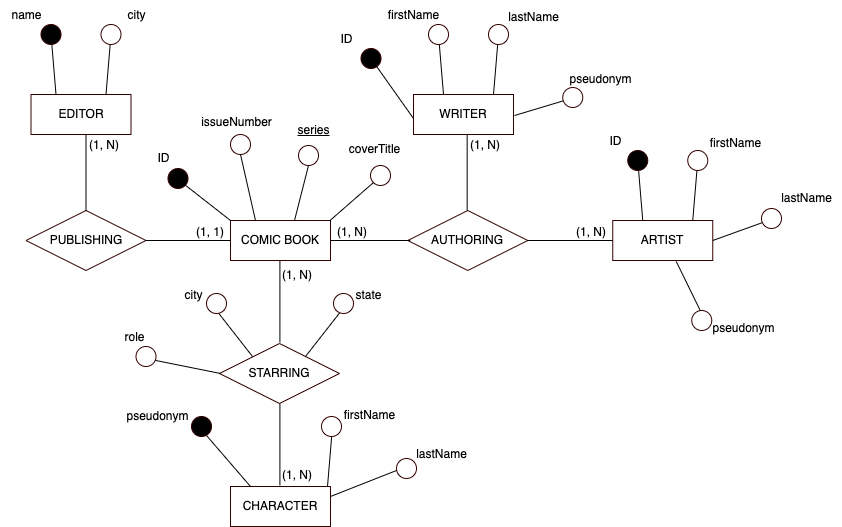

The diagram above was exported from draw.io. Its source (the exported page's mxGraphModel, read from the mxfile embedded in the PNG):
<mxGraphModel dx="1950" dy="-375" grid="1" gridSize="10" guides="1" tooltips="1" connect="1" arrows="1" fold="1" page="1" pageScale="1" pageWidth="850" pageHeight="1100" math="0" shadow="0" extFonts="Permanent Marker^https://fonts.googleapis.com/css?family=Permanent+Marker">
  <root>
    <mxCell id="0" />
    <mxCell id="1" parent="0" />
    <mxCell id="2" style="edgeStyle=none;rounded=0;orthogonalLoop=1;jettySize=auto;html=1;exitX=0.75;exitY=0;exitDx=0;exitDy=0;startArrow=none;" edge="1" source="8" parent="1">
      <mxGeometry relative="1" as="geometry">
        <mxPoint x="-303.5" y="1154" as="targetPoint" />
      </mxGeometry>
    </mxCell>
    <mxCell id="3" style="edgeStyle=none;rounded=0;orthogonalLoop=1;jettySize=auto;html=1;exitX=0.25;exitY=0;exitDx=0;exitDy=0;" edge="1" source="4" parent="1">
      <mxGeometry relative="1" as="geometry">
        <mxPoint x="-363.5" y="1154" as="targetPoint" />
      </mxGeometry>
    </mxCell>
    <mxCell id="4" value="EDITOR" style="whiteSpace=wrap;html=1;align=center;shadow=0;sketch=0;fillStyle=solid;strokeColor=#330000;strokeWidth=1;fillColor=#FFFFFF;" vertex="1" parent="1">
      <mxGeometry x="-383.5" y="1214" width="100" height="40" as="geometry" />
    </mxCell>
    <mxCell id="5" value="WRITER" style="whiteSpace=wrap;html=1;align=center;shadow=0;sketch=0;fillStyle=solid;strokeColor=#330000;strokeWidth=1;fillColor=#FFFFFF;" vertex="1" parent="1">
      <mxGeometry x="-1" y="1214" width="100" height="40" as="geometry" />
    </mxCell>
    <mxCell id="6" value="name" style="text;html=1;align=center;verticalAlign=middle;resizable=0;points=[];autosize=1;strokeColor=none;fillColor=none;" vertex="1" parent="1">
      <mxGeometry x="-413.5" y="1120" width="50" height="30" as="geometry" />
    </mxCell>
    <mxCell id="7" value="" style="edgeStyle=none;rounded=0;orthogonalLoop=1;jettySize=auto;html=1;exitX=0.75;exitY=0;exitDx=0;exitDy=0;endArrow=none;" edge="1" source="4" target="8" parent="1">
      <mxGeometry relative="1" as="geometry">
        <mxPoint x="-303.5" y="1154" as="targetPoint" />
        <mxPoint x="-308.5" y="1214" as="sourcePoint" />
      </mxGeometry>
    </mxCell>
    <mxCell id="8" value="" style="ellipse;whiteSpace=wrap;html=1;fillColor=#FFFFFF;strokeColor=#330000;shadow=0;sketch=0;fillStyle=solid;strokeWidth=1;" vertex="1" parent="1">
      <mxGeometry x="-313.5" y="1144" width="20" height="20" as="geometry" />
    </mxCell>
    <mxCell id="9" value="" style="ellipse;whiteSpace=wrap;html=1;fillColor=#000000;strokeColor=#330000;shadow=0;sketch=0;fillStyle=solid;strokeWidth=1;" vertex="1" parent="1">
      <mxGeometry x="-373.5" y="1144" width="20" height="20" as="geometry" />
    </mxCell>
    <mxCell id="10" value="city" style="text;html=1;align=center;verticalAlign=middle;resizable=0;points=[];autosize=1;strokeColor=none;fillColor=none;" vertex="1" parent="1">
      <mxGeometry x="-298.5" y="1120" width="40" height="30" as="geometry" />
    </mxCell>
    <mxCell id="11" style="edgeStyle=none;rounded=0;orthogonalLoop=1;jettySize=auto;html=1;exitX=0.75;exitY=0;exitDx=0;exitDy=0;startArrow=none;" edge="1" source="15" parent="1">
      <mxGeometry relative="1" as="geometry">
        <mxPoint x="84" y="1154" as="targetPoint" />
      </mxGeometry>
    </mxCell>
    <mxCell id="12" style="edgeStyle=none;rounded=0;orthogonalLoop=1;jettySize=auto;html=1;exitX=0.25;exitY=0;exitDx=0;exitDy=0;" edge="1" parent="1">
      <mxGeometry relative="1" as="geometry">
        <mxPoint x="24" y="1154" as="targetPoint" />
        <mxPoint x="29" y="1214" as="sourcePoint" />
      </mxGeometry>
    </mxCell>
    <mxCell id="13" value="firstName" style="text;html=1;align=center;verticalAlign=middle;resizable=0;points=[];autosize=1;strokeColor=none;fillColor=none;" vertex="1" parent="1">
      <mxGeometry x="-36" y="1120" width="70" height="30" as="geometry" />
    </mxCell>
    <mxCell id="14" value="" style="edgeStyle=none;rounded=0;orthogonalLoop=1;jettySize=auto;html=1;exitX=0.75;exitY=0;exitDx=0;exitDy=0;endArrow=none;" edge="1" target="15" parent="1">
      <mxGeometry relative="1" as="geometry">
        <mxPoint x="84" y="1154" as="targetPoint" />
        <mxPoint x="79" y="1214" as="sourcePoint" />
      </mxGeometry>
    </mxCell>
    <mxCell id="15" value="" style="ellipse;whiteSpace=wrap;html=1;fillColor=#FFFFFF;strokeColor=#330000;shadow=0;sketch=0;fillStyle=solid;strokeWidth=1;" vertex="1" parent="1">
      <mxGeometry x="74" y="1144" width="20" height="20" as="geometry" />
    </mxCell>
    <mxCell id="16" value="" style="ellipse;whiteSpace=wrap;html=1;fillColor=#FFFFFF;strokeColor=#330000;shadow=0;sketch=0;fillStyle=solid;strokeWidth=1;" vertex="1" parent="1">
      <mxGeometry x="14" y="1144" width="20" height="20" as="geometry" />
    </mxCell>
    <mxCell id="17" value="lastName" style="text;html=1;align=center;verticalAlign=middle;resizable=0;points=[];autosize=1;strokeColor=none;fillColor=none;" vertex="1" parent="1">
      <mxGeometry x="84" y="1122" width="70" height="30" as="geometry" />
    </mxCell>
    <mxCell id="18" value="PUBLISHING" style="shape=rhombus;perimeter=rhombusPerimeter;whiteSpace=wrap;html=1;align=center;shadow=0;sketch=0;fillStyle=solid;strokeColor=#330000;strokeWidth=1;fillColor=#FFFFFF;" vertex="1" parent="1">
      <mxGeometry x="-388.5" y="1330" width="120" height="60" as="geometry" />
    </mxCell>
    <mxCell id="19" value="" style="endArrow=none;html=1;rounded=0;" edge="1" target="18" parent="1">
      <mxGeometry relative="1" as="geometry">
        <mxPoint x="-328.5" y="1254" as="sourcePoint" />
        <mxPoint x="-253.5" y="1254" as="targetPoint" />
      </mxGeometry>
    </mxCell>
    <mxCell id="20" value="(1, N)" style="resizable=0;html=1;align=left;verticalAlign=bottom;shadow=0;sketch=0;fillStyle=solid;strokeColor=#330000;strokeWidth=1;fillColor=#FFFFFF;" connectable="0" vertex="1" parent="19">
      <mxGeometry x="-1" relative="1" as="geometry">
        <mxPoint x="1" y="19" as="offset" />
      </mxGeometry>
    </mxCell>
    <mxCell id="21" value="COMIC BOOK" style="whiteSpace=wrap;html=1;align=center;shadow=0;sketch=0;fillStyle=solid;strokeColor=#330000;strokeWidth=1;fillColor=#FFFFFF;" vertex="1" parent="1">
      <mxGeometry x="-184" y="1340" width="100" height="40" as="geometry" />
    </mxCell>
    <mxCell id="22" value="" style="endArrow=none;html=1;rounded=0;" edge="1" parent="1">
      <mxGeometry relative="1" as="geometry">
        <mxPoint x="-269.5" y="1360" as="sourcePoint" />
        <mxPoint x="-184" y="1360" as="targetPoint" />
      </mxGeometry>
    </mxCell>
    <mxCell id="23" value="(1, 1)" style="resizable=0;html=1;align=left;verticalAlign=bottom;shadow=0;sketch=0;fillStyle=solid;strokeColor=#330000;strokeWidth=1;fillColor=#FFFFFF;" connectable="0" vertex="1" parent="22">
      <mxGeometry x="-1" relative="1" as="geometry">
        <mxPoint x="49" as="offset" />
      </mxGeometry>
    </mxCell>
    <mxCell id="24" value="ARTIST" style="whiteSpace=wrap;html=1;align=center;shadow=0;sketch=0;fillStyle=solid;strokeColor=#330000;strokeWidth=1;fillColor=#FFFFFF;" vertex="1" parent="1">
      <mxGeometry x="198.25" y="1340" width="100" height="40" as="geometry" />
    </mxCell>
    <mxCell id="25" value="AUTHORING" style="shape=rhombus;perimeter=rhombusPerimeter;whiteSpace=wrap;html=1;align=center;shadow=0;sketch=0;fillStyle=solid;strokeColor=#330000;strokeWidth=1;fillColor=#FFFFFF;" vertex="1" parent="1">
      <mxGeometry x="-6.75" y="1330" width="120" height="60" as="geometry" />
    </mxCell>
    <mxCell id="26" value="" style="endArrow=none;html=1;rounded=0;" edge="1" parent="1">
      <mxGeometry relative="1" as="geometry">
        <mxPoint x="-84.25" y="1360" as="sourcePoint" />
        <mxPoint x="-4.25" y="1360" as="targetPoint" />
      </mxGeometry>
    </mxCell>
    <mxCell id="27" value="(1, N)" style="resizable=0;html=1;align=left;verticalAlign=bottom;shadow=0;sketch=0;fillStyle=solid;strokeColor=#330000;strokeWidth=1;fillColor=#FFFFFF;" connectable="0" vertex="1" parent="26">
      <mxGeometry x="-1" relative="1" as="geometry">
        <mxPoint x="5" as="offset" />
      </mxGeometry>
    </mxCell>
    <mxCell id="28" value="" style="endArrow=none;html=1;rounded=0;" edge="1" parent="1">
      <mxGeometry relative="1" as="geometry">
        <mxPoint x="112.75" y="1360" as="sourcePoint" />
        <mxPoint x="198.25" y="1360" as="targetPoint" />
      </mxGeometry>
    </mxCell>
    <mxCell id="29" value="(1, N)" style="resizable=0;html=1;align=left;verticalAlign=bottom;shadow=0;sketch=0;fillStyle=solid;strokeColor=#330000;strokeWidth=1;fillColor=#FFFFFF;" connectable="0" vertex="1" parent="28">
      <mxGeometry x="-1" relative="1" as="geometry">
        <mxPoint x="47" as="offset" />
      </mxGeometry>
    </mxCell>
    <mxCell id="30" style="edgeStyle=none;rounded=0;orthogonalLoop=1;jettySize=auto;html=1;exitX=0.75;exitY=0;exitDx=0;exitDy=0;startArrow=none;" edge="1" source="34" parent="1">
      <mxGeometry relative="1" as="geometry">
        <mxPoint x="283.25" y="1280" as="targetPoint" />
      </mxGeometry>
    </mxCell>
    <mxCell id="31" style="edgeStyle=none;rounded=0;orthogonalLoop=1;jettySize=auto;html=1;exitX=0.25;exitY=0;exitDx=0;exitDy=0;" edge="1" parent="1">
      <mxGeometry relative="1" as="geometry">
        <mxPoint x="223.25" y="1280" as="targetPoint" />
        <mxPoint x="228.25" y="1340" as="sourcePoint" />
      </mxGeometry>
    </mxCell>
    <mxCell id="32" value="ID" style="text;html=1;align=center;verticalAlign=middle;resizable=0;points=[];autosize=1;strokeColor=none;fillColor=none;" vertex="1" parent="1">
      <mxGeometry x="181.25" y="1246" width="40" height="30" as="geometry" />
    </mxCell>
    <mxCell id="33" value="" style="edgeStyle=none;rounded=0;orthogonalLoop=1;jettySize=auto;html=1;exitX=0.75;exitY=0;exitDx=0;exitDy=0;endArrow=none;" edge="1" target="34" parent="1">
      <mxGeometry relative="1" as="geometry">
        <mxPoint x="283.25" y="1280" as="targetPoint" />
        <mxPoint x="278.25" y="1340" as="sourcePoint" />
      </mxGeometry>
    </mxCell>
    <mxCell id="34" value="" style="ellipse;whiteSpace=wrap;html=1;fillColor=#FFFFFF;strokeColor=#330000;shadow=0;sketch=0;fillStyle=solid;strokeWidth=1;" vertex="1" parent="1">
      <mxGeometry x="273.25" y="1270" width="20" height="20" as="geometry" />
    </mxCell>
    <mxCell id="35" value="" style="ellipse;whiteSpace=wrap;html=1;fillColor=#000000;strokeColor=#330000;shadow=0;sketch=0;fillStyle=solid;strokeWidth=1;" vertex="1" parent="1">
      <mxGeometry x="213.25" y="1270" width="20" height="20" as="geometry" />
    </mxCell>
    <mxCell id="36" value="firstName" style="text;html=1;align=center;verticalAlign=middle;resizable=0;points=[];autosize=1;strokeColor=none;fillColor=none;" vertex="1" parent="1">
      <mxGeometry x="286.25" y="1248" width="70" height="30" as="geometry" />
    </mxCell>
    <mxCell id="37" value="" style="endArrow=none;html=1;rounded=0;" edge="1" parent="1">
      <mxGeometry width="50" height="50" relative="1" as="geometry">
        <mxPoint x="261.75" y="1381" as="sourcePoint" />
        <mxPoint x="285.75" y="1430" as="targetPoint" />
      </mxGeometry>
    </mxCell>
    <mxCell id="38" value="" style="ellipse;whiteSpace=wrap;html=1;aspect=fixed;shadow=0;sketch=0;fillStyle=solid;strokeColor=#330000;strokeWidth=1;fillColor=#FFFFFF;" vertex="1" parent="1">
      <mxGeometry x="277.25" y="1430" width="20" height="20" as="geometry" />
    </mxCell>
    <mxCell id="39" value="" style="endArrow=none;html=1;rounded=0;" edge="1" parent="1">
      <mxGeometry relative="1" as="geometry">
        <mxPoint x="52.659999999999854" y="1254" as="sourcePoint" />
        <mxPoint x="52.659999999999854" y="1330" as="targetPoint" />
      </mxGeometry>
    </mxCell>
    <mxCell id="40" value="(1, N)" style="resizable=0;html=1;align=left;verticalAlign=bottom;shadow=0;sketch=0;fillStyle=solid;strokeColor=#330000;strokeWidth=1;fillColor=#FFFFFF;" connectable="0" vertex="1" parent="39">
      <mxGeometry x="-1" relative="1" as="geometry">
        <mxPoint x="1" y="19" as="offset" />
      </mxGeometry>
    </mxCell>
    <mxCell id="41" value="pseudonym" style="text;html=1;align=center;verticalAlign=middle;resizable=0;points=[];autosize=1;strokeColor=none;fillColor=none;" vertex="1" parent="1">
      <mxGeometry x="284.25" y="1433" width="90" height="30" as="geometry" />
    </mxCell>
    <mxCell id="42" value="" style="endArrow=none;html=1;rounded=0;" edge="1" parent="1">
      <mxGeometry width="50" height="50" relative="1" as="geometry">
        <mxPoint x="100" y="1235" as="sourcePoint" />
        <mxPoint x="150" y="1220" as="targetPoint" />
      </mxGeometry>
    </mxCell>
    <mxCell id="43" value="" style="ellipse;whiteSpace=wrap;html=1;aspect=fixed;shadow=0;sketch=0;fillStyle=solid;strokeColor=#330000;strokeWidth=1;fillColor=#FFFFFF;flipV=1;" vertex="1" parent="1">
      <mxGeometry x="148.25" y="1207" width="20" height="20" as="geometry" />
    </mxCell>
    <mxCell id="44" value="pseudonym" style="text;html=1;align=center;verticalAlign=middle;resizable=0;points=[];autosize=1;strokeColor=none;fillColor=none;flipV=1;" vertex="1" parent="1">
      <mxGeometry x="141.25" y="1184" width="90" height="30" as="geometry" />
    </mxCell>
    <mxCell id="45" value="" style="endArrow=none;html=1;rounded=0;" edge="1" parent="1">
      <mxGeometry relative="1" as="geometry">
        <mxPoint x="-134.59000000000015" y="1462" as="sourcePoint" />
        <mxPoint x="-134.59000000000015" y="1380" as="targetPoint" />
      </mxGeometry>
    </mxCell>
    <mxCell id="46" value="(1, N)" style="resizable=0;html=1;align=left;verticalAlign=bottom;shadow=0;sketch=0;fillStyle=solid;strokeColor=#330000;strokeWidth=1;fillColor=#FFFFFF;" connectable="0" vertex="1" parent="45">
      <mxGeometry x="-1" relative="1" as="geometry">
        <mxPoint x="1" y="-59" as="offset" />
      </mxGeometry>
    </mxCell>
    <mxCell id="47" value="STARRING" style="shape=rhombus;perimeter=rhombusPerimeter;whiteSpace=wrap;html=1;align=center;shadow=0;sketch=0;fillStyle=solid;strokeColor=#330000;strokeWidth=1;fillColor=#FFFFFF;" vertex="1" parent="1">
      <mxGeometry x="-195" y="1463" width="120" height="60" as="geometry" />
    </mxCell>
    <mxCell id="48" value="" style="endArrow=none;html=1;rounded=0;" edge="1" parent="1">
      <mxGeometry relative="1" as="geometry">
        <mxPoint x="-134.59000000000015" y="1605" as="sourcePoint" />
        <mxPoint x="-134.59000000000015" y="1523" as="targetPoint" />
      </mxGeometry>
    </mxCell>
    <mxCell id="49" value="(1, N)" style="resizable=0;html=1;align=left;verticalAlign=bottom;shadow=0;sketch=0;fillStyle=solid;strokeColor=#330000;strokeWidth=1;fillColor=#FFFFFF;" connectable="0" vertex="1" parent="48">
      <mxGeometry x="-1" relative="1" as="geometry">
        <mxPoint x="1" y="-2" as="offset" />
      </mxGeometry>
    </mxCell>
    <mxCell id="50" value="CHARACTER" style="whiteSpace=wrap;html=1;align=center;shadow=0;sketch=0;fillStyle=solid;strokeColor=#330000;strokeWidth=1;fillColor=#FFFFFF;" vertex="1" parent="1">
      <mxGeometry x="-184" y="1606" width="100" height="40" as="geometry" />
    </mxCell>
    <mxCell id="51" value="firstName" style="text;html=1;align=center;verticalAlign=middle;resizable=0;points=[];autosize=1;strokeColor=none;fillColor=none;" vertex="1" parent="1">
      <mxGeometry x="-80.5" y="1520" width="70" height="30" as="geometry" />
    </mxCell>
    <mxCell id="52" value="" style="edgeStyle=none;rounded=0;orthogonalLoop=1;jettySize=auto;html=1;exitX=0.75;exitY=0;exitDx=0;exitDy=0;endArrow=none;" edge="1" parent="1">
      <mxGeometry relative="1" as="geometry">
        <mxPoint x="-82.83045479853718" y="1555.9654575824497" as="targetPoint" />
        <mxPoint x="-87" y="1606" as="sourcePoint" />
      </mxGeometry>
    </mxCell>
    <mxCell id="53" value="" style="ellipse;whiteSpace=wrap;html=1;fillColor=#FFFFFF;strokeColor=#330000;shadow=0;sketch=0;fillStyle=solid;strokeWidth=1;" vertex="1" parent="1">
      <mxGeometry x="-18" y="1578" width="20" height="20" as="geometry" />
    </mxCell>
    <mxCell id="54" value="" style="ellipse;whiteSpace=wrap;html=1;fillColor=#FFFFFF;strokeColor=#330000;shadow=0;sketch=0;fillStyle=solid;strokeWidth=1;" vertex="1" parent="1">
      <mxGeometry x="-93" y="1536" width="20" height="20" as="geometry" />
    </mxCell>
    <mxCell id="55" value="lastName" style="text;html=1;align=center;verticalAlign=middle;resizable=0;points=[];autosize=1;strokeColor=none;fillColor=none;" vertex="1" parent="1">
      <mxGeometry x="-8" y="1559" width="70" height="30" as="geometry" />
    </mxCell>
    <mxCell id="56" value="" style="edgeStyle=none;rounded=0;orthogonalLoop=1;jettySize=auto;html=1;exitX=0.75;exitY=0;exitDx=0;exitDy=0;endArrow=none;" edge="1" parent="1">
      <mxGeometry relative="1" as="geometry">
        <mxPoint x="-18" y="1590" as="targetPoint" />
        <mxPoint x="-84" y="1616" as="sourcePoint" />
      </mxGeometry>
    </mxCell>
    <mxCell id="57" value="" style="endArrow=none;html=1;rounded=0;" edge="1" parent="1">
      <mxGeometry width="50" height="50" relative="1" as="geometry">
        <mxPoint x="-164" y="1606" as="sourcePoint" />
        <mxPoint x="-208" y="1555" as="targetPoint" />
      </mxGeometry>
    </mxCell>
    <mxCell id="58" value="" style="ellipse;whiteSpace=wrap;html=1;fillColor=#000000;strokeColor=#330000;shadow=0;sketch=0;fillStyle=solid;strokeWidth=1;" vertex="1" parent="1">
      <mxGeometry x="-223" y="1536" width="20" height="20" as="geometry" />
    </mxCell>
    <mxCell id="59" value="pseudonym" style="text;html=1;align=center;verticalAlign=middle;resizable=0;points=[];autosize=1;strokeColor=none;fillColor=none;flipV=1;" vertex="1" parent="1">
      <mxGeometry x="-302" y="1521" width="90" height="30" as="geometry" />
    </mxCell>
    <mxCell id="60" value="" style="endArrow=none;html=1;rounded=0;" edge="1" parent="1">
      <mxGeometry width="50" height="50" relative="1" as="geometry">
        <mxPoint x="-162" y="1476" as="sourcePoint" />
        <mxPoint x="-198" y="1430" as="targetPoint" />
      </mxGeometry>
    </mxCell>
    <mxCell id="61" value="" style="endArrow=none;html=1;rounded=0;" edge="1" parent="1">
      <mxGeometry width="50" height="50" relative="1" as="geometry">
        <mxPoint x="-73" y="1430" as="sourcePoint" />
        <mxPoint x="-109" y="1476" as="targetPoint" />
      </mxGeometry>
    </mxCell>
    <mxCell id="62" value="" style="ellipse;whiteSpace=wrap;html=1;fillColor=#FFFFFF;strokeColor=#330000;shadow=0;sketch=0;fillStyle=solid;strokeWidth=1;" vertex="1" parent="1">
      <mxGeometry x="-81" y="1413" width="20" height="20" as="geometry" />
    </mxCell>
    <mxCell id="63" value="" style="ellipse;whiteSpace=wrap;html=1;fillColor=#FFFFFF;strokeColor=#330000;shadow=0;sketch=0;fillStyle=solid;strokeWidth=1;" vertex="1" parent="1">
      <mxGeometry x="-208" y="1413" width="20" height="20" as="geometry" />
    </mxCell>
    <mxCell id="64" value="city" style="text;html=1;align=center;verticalAlign=middle;resizable=0;points=[];autosize=1;strokeColor=none;fillColor=none;" vertex="1" parent="1">
      <mxGeometry x="-241.5" y="1400" width="40" height="30" as="geometry" />
    </mxCell>
    <mxCell id="65" value="state" style="text;html=1;align=center;verticalAlign=middle;resizable=0;points=[];autosize=1;strokeColor=none;fillColor=none;" vertex="1" parent="1">
      <mxGeometry x="-71.5" y="1400" width="50" height="30" as="geometry" />
    </mxCell>
    <mxCell id="66" value="" style="endArrow=none;html=1;rounded=0;entryX=1;entryY=0.5;entryDx=0;entryDy=0;" edge="1" target="67" parent="1">
      <mxGeometry width="50" height="50" relative="1" as="geometry">
        <mxPoint x="-194" y="1493" as="sourcePoint" />
        <mxPoint x="-238" y="1544" as="targetPoint" />
      </mxGeometry>
    </mxCell>
    <mxCell id="67" value="" style="ellipse;whiteSpace=wrap;html=1;fillColor=#FFFFFF;strokeColor=#330000;shadow=0;sketch=0;fillStyle=solid;strokeWidth=1;flipV=1;flipH=0;direction=west;" vertex="1" parent="1">
      <mxGeometry x="-278.5" y="1466" width="20" height="20" as="geometry" />
    </mxCell>
    <mxCell id="68" value="role" style="text;html=1;align=center;verticalAlign=middle;resizable=0;points=[];autosize=1;strokeColor=none;fillColor=none;flipV=1;" vertex="1" parent="1">
      <mxGeometry x="-300" y="1442" width="40" height="30" as="geometry" />
    </mxCell>
    <mxCell id="69" value="" style="endArrow=none;html=1;rounded=0;exitX=0;exitY=1;exitDx=0;exitDy=0;" edge="1" source="70" parent="1">
      <mxGeometry width="50" height="50" relative="1" as="geometry">
        <mxPoint x="-60.500000000000455" y="1291" as="sourcePoint" />
        <mxPoint x="-84.50000000000045" y="1340" as="targetPoint" />
      </mxGeometry>
    </mxCell>
    <mxCell id="70" value="" style="ellipse;whiteSpace=wrap;html=1;aspect=fixed;shadow=0;sketch=0;fillStyle=solid;strokeColor=#330000;strokeWidth=1;fillColor=#FFFFFF;" vertex="1" parent="1">
      <mxGeometry x="-44" y="1285" width="20" height="20" as="geometry" />
    </mxCell>
    <mxCell id="71" value="" style="endArrow=none;html=1;rounded=0;exitX=0.5;exitY=1;exitDx=0;exitDy=0;entryX=0.25;entryY=0;entryDx=0;entryDy=0;" edge="1" source="72" target="21" parent="1">
      <mxGeometry width="50" height="50" relative="1" as="geometry">
        <mxPoint x="-201.50000000000045" y="1291" as="sourcePoint" />
        <mxPoint x="-177.50000000000045" y="1340" as="targetPoint" />
      </mxGeometry>
    </mxCell>
    <mxCell id="72" value="" style="ellipse;whiteSpace=wrap;html=1;aspect=fixed;shadow=0;sketch=0;fillStyle=solid;strokeColor=#330000;strokeWidth=1;fillColor=#FFFFFF;flipV=0;flipH=1;perimeterSpacing=0;" vertex="1" parent="1">
      <mxGeometry x="-184" y="1254" width="20" height="20" as="geometry" />
    </mxCell>
    <mxCell id="73" value="issueNumber" style="text;html=1;align=center;verticalAlign=middle;resizable=0;points=[];autosize=1;strokeColor=none;fillColor=none;flipV=0;flipH=1;" vertex="1" parent="1">
      <mxGeometry x="-223" y="1227" width="90" height="30" as="geometry" />
    </mxCell>
    <mxCell id="74" value="" style="endArrow=none;html=1;rounded=0;exitX=0.5;exitY=1;exitDx=0;exitDy=0;" edge="1" source="75" parent="1">
      <mxGeometry width="50" height="50" relative="1" as="geometry">
        <mxPoint x="-127" y="1284" as="sourcePoint" />
        <mxPoint x="-120" y="1340" as="targetPoint" />
      </mxGeometry>
    </mxCell>
    <mxCell id="75" value="" style="ellipse;whiteSpace=wrap;html=1;aspect=fixed;shadow=0;sketch=0;fillStyle=solid;strokeColor=#330000;strokeWidth=1;fillColor=#FFFFFF;" vertex="1" parent="1">
      <mxGeometry x="-116" y="1265" width="20" height="20" as="geometry" />
    </mxCell>
    <mxCell id="76" value="&lt;u&gt;series&lt;/u&gt;" style="text;html=1;align=center;verticalAlign=middle;resizable=0;points=[];autosize=1;strokeColor=none;fillColor=none;" vertex="1" parent="1">
      <mxGeometry x="-131.5" y="1235" width="60" height="30" as="geometry" />
    </mxCell>
    <mxCell id="77" value="coverTitle" style="text;html=1;align=center;verticalAlign=middle;resizable=0;points=[];autosize=1;strokeColor=none;fillColor=none;" vertex="1" parent="1">
      <mxGeometry x="-80" y="1254" width="80" height="30" as="geometry" />
    </mxCell>
    <mxCell id="78" style="edgeStyle=none;rounded=0;orthogonalLoop=1;jettySize=auto;html=1;exitX=0;exitY=0.25;exitDx=0;exitDy=0;" edge="1" parent="1">
      <mxGeometry relative="1" as="geometry">
        <mxPoint x="-43.5" y="1178" as="targetPoint" />
        <mxPoint x="-1" y="1238" as="sourcePoint" />
      </mxGeometry>
    </mxCell>
    <mxCell id="79" value="ID" style="text;html=1;align=center;verticalAlign=middle;resizable=0;points=[];autosize=1;strokeColor=none;fillColor=none;" vertex="1" parent="1">
      <mxGeometry x="-88.5" y="1144" width="40" height="30" as="geometry" />
    </mxCell>
    <mxCell id="80" value="" style="ellipse;whiteSpace=wrap;html=1;fillColor=#000000;strokeColor=#330000;shadow=0;sketch=0;fillStyle=solid;strokeWidth=1;" vertex="1" parent="1">
      <mxGeometry x="-53.5" y="1168" width="20" height="20" as="geometry" />
    </mxCell>
    <mxCell id="81" style="edgeStyle=none;rounded=0;orthogonalLoop=1;jettySize=auto;html=1;exitX=1;exitY=0.5;exitDx=0;exitDy=0;entryX=0;entryY=1;entryDx=0;entryDy=0;" edge="1" source="24" parent="1">
      <mxGeometry relative="1" as="geometry">
        <mxPoint x="361.9289321881347" y="1337.0710678118653" as="targetPoint" />
        <mxPoint x="332" y="1364" as="sourcePoint" />
      </mxGeometry>
    </mxCell>
    <mxCell id="82" value="lastName" style="text;html=1;align=center;verticalAlign=middle;resizable=0;points=[];autosize=1;strokeColor=none;fillColor=none;" vertex="1" parent="1">
      <mxGeometry x="357" y="1303" width="70" height="30" as="geometry" />
    </mxCell>
    <mxCell id="83" value="" style="ellipse;whiteSpace=wrap;html=1;fillColor=#FFFFFF;strokeColor=#330000;shadow=0;sketch=0;fillStyle=solid;strokeWidth=1;" vertex="1" parent="1">
      <mxGeometry x="347" y="1328" width="20" height="20" as="geometry" />
    </mxCell>
    <mxCell id="84" style="edgeStyle=none;rounded=0;orthogonalLoop=1;jettySize=auto;html=1;exitX=0;exitY=0;exitDx=0;exitDy=0;entryX=1;entryY=1;entryDx=0;entryDy=0;" edge="1" source="21" parent="1">
      <mxGeometry relative="1" as="geometry">
        <mxPoint x="-241.4289321881347" y="1295.0710678118653" as="targetPoint" />
        <mxPoint x="-208" y="1344" as="sourcePoint" />
      </mxGeometry>
    </mxCell>
    <mxCell id="85" value="ID" style="text;html=1;align=center;verticalAlign=middle;resizable=0;points=[];autosize=1;strokeColor=none;fillColor=none;" vertex="1" parent="1">
      <mxGeometry x="-271.5" y="1263" width="40" height="30" as="geometry" />
    </mxCell>
    <mxCell id="86" value="" style="ellipse;whiteSpace=wrap;html=1;fillColor=#000000;strokeColor=#330000;shadow=0;sketch=0;fillStyle=solid;strokeWidth=1;" vertex="1" parent="1">
      <mxGeometry x="-246.5" y="1288" width="20" height="20" as="geometry" />
    </mxCell>
  </root>
</mxGraphModel>